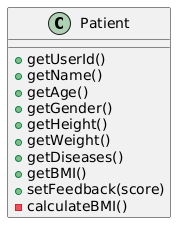

The diagram above was rendered by PlantUML. Its source (embedded in the PNG):
@startuml
class "Patient" {
    +getUserId()
    +getName()
    +getAge()
    +getGender()
    +getHeight()
    +getWeight()
    +getDiseases()
    +getBMI()
    +setFeedback(score)
    -calculateBMI()
}
@enduml